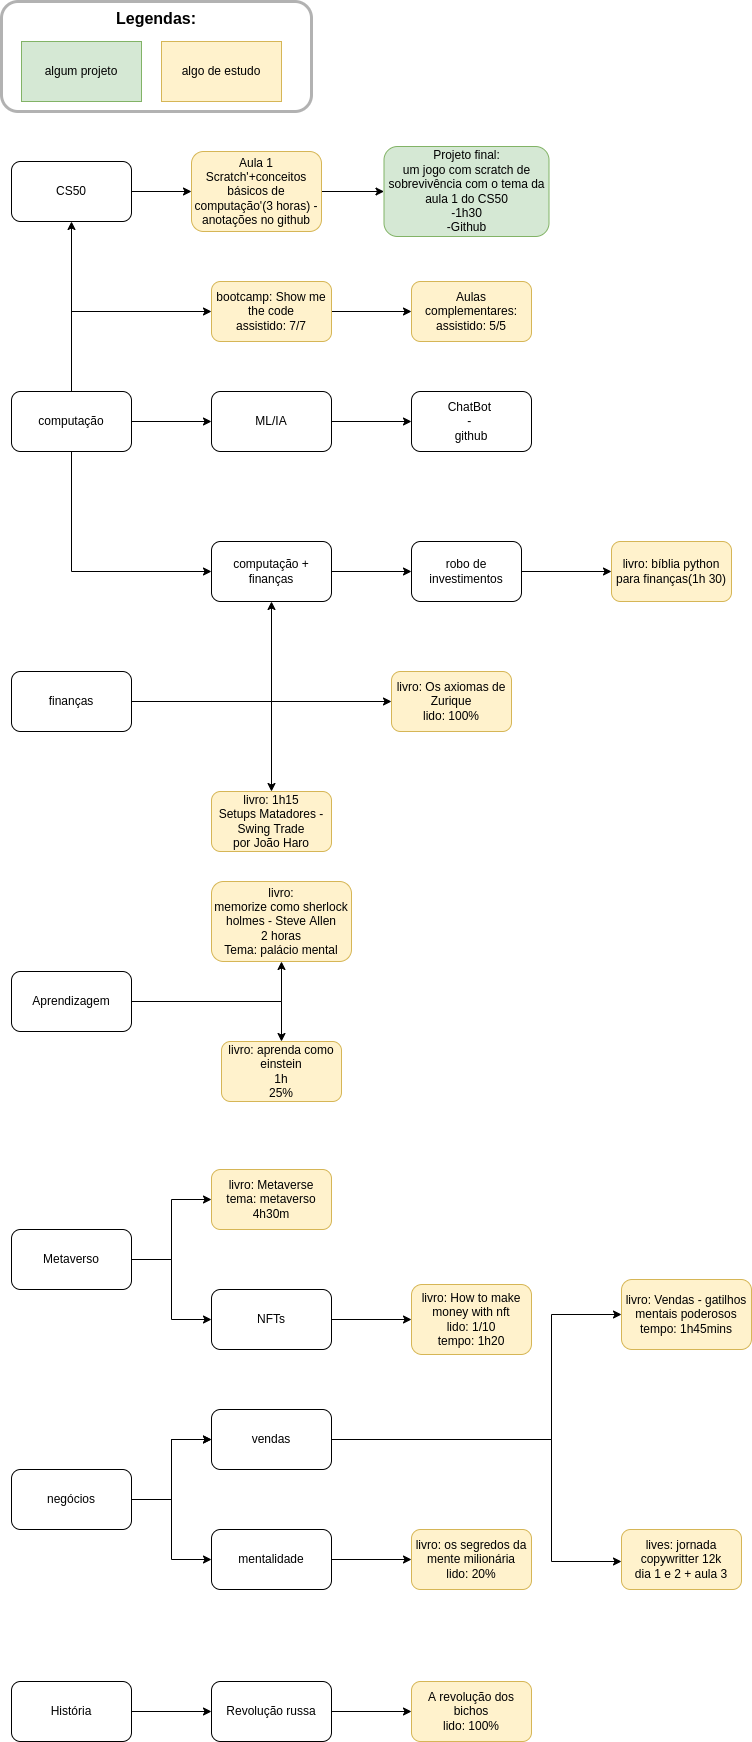

The diagram above was exported from draw.io. Its source (the exported page's mxGraphModel, read from the mxfile embedded in the PNG):
<mxGraphModel dx="1350" dy="878" grid="1" gridSize="10" guides="1" tooltips="1" connect="1" arrows="1" fold="1" page="1" pageScale="1" pageWidth="2500" pageHeight="1000" math="0" shadow="0">
  <root>
    <mxCell id="0" />
    <mxCell id="1" parent="0" />
    <mxCell id="HqooWimb8NqNPYKrkHc9-1" value="" style="edgeStyle=orthogonalEdgeStyle;rounded=0;orthogonalLoop=1;jettySize=auto;html=1;" parent="1" source="HqooWimb8NqNPYKrkHc9-2" target="HqooWimb8NqNPYKrkHc9-4" edge="1">
      <mxGeometry relative="1" as="geometry" />
    </mxCell>
    <mxCell id="78G1tEgX5QgwSWwoqBa3-2" value="" style="edgeStyle=orthogonalEdgeStyle;rounded=0;orthogonalLoop=1;jettySize=auto;html=1;" parent="1" source="HqooWimb8NqNPYKrkHc9-2" target="78G1tEgX5QgwSWwoqBa3-1" edge="1">
      <mxGeometry relative="1" as="geometry" />
    </mxCell>
    <mxCell id="th-7uO43FKWBNzGRh4X7-2" value="" style="edgeStyle=orthogonalEdgeStyle;rounded=0;orthogonalLoop=1;jettySize=auto;html=1;" parent="1" source="HqooWimb8NqNPYKrkHc9-2" target="th-7uO43FKWBNzGRh4X7-1" edge="1">
      <mxGeometry relative="1" as="geometry">
        <Array as="points">
          <mxPoint x="80" y="490" />
        </Array>
      </mxGeometry>
    </mxCell>
    <mxCell id="HqooWimb8NqNPYKrkHc9-2" value="computação" style="rounded=1;whiteSpace=wrap;html=1;" parent="1" vertex="1">
      <mxGeometry x="20" y="570" width="120" height="60" as="geometry" />
    </mxCell>
    <mxCell id="HqooWimb8NqNPYKrkHc9-3" value="" style="edgeStyle=orthogonalEdgeStyle;rounded=0;orthogonalLoop=1;jettySize=auto;html=1;" parent="1" source="HqooWimb8NqNPYKrkHc9-4" target="HqooWimb8NqNPYKrkHc9-6" edge="1">
      <mxGeometry relative="1" as="geometry" />
    </mxCell>
    <mxCell id="HqooWimb8NqNPYKrkHc9-4" value="CS50" style="whiteSpace=wrap;html=1;rounded=1;" parent="1" vertex="1">
      <mxGeometry x="20" y="340" width="120" height="60" as="geometry" />
    </mxCell>
    <mxCell id="HqooWimb8NqNPYKrkHc9-19" value="" style="edgeStyle=orthogonalEdgeStyle;rounded=0;orthogonalLoop=1;jettySize=auto;html=1;" parent="1" source="HqooWimb8NqNPYKrkHc9-6" target="HqooWimb8NqNPYKrkHc9-18" edge="1">
      <mxGeometry relative="1" as="geometry" />
    </mxCell>
    <mxCell id="HqooWimb8NqNPYKrkHc9-6" value="Aula 1&lt;br&gt;Scratch'+conceitos básicos de computação'(3 horas) - anotações no github" style="whiteSpace=wrap;html=1;rounded=1;fillColor=#fff2cc;strokeColor=#d6b656;" parent="1" vertex="1">
      <mxGeometry x="200" y="330" width="130" height="80" as="geometry" />
    </mxCell>
    <mxCell id="HqooWimb8NqNPYKrkHc9-8" value="" style="edgeStyle=orthogonalEdgeStyle;rounded=0;orthogonalLoop=1;jettySize=auto;html=1;" parent="1" source="HqooWimb8NqNPYKrkHc9-9" target="HqooWimb8NqNPYKrkHc9-11" edge="1">
      <mxGeometry relative="1" as="geometry" />
    </mxCell>
    <mxCell id="78G1tEgX5QgwSWwoqBa3-6" value="" style="edgeStyle=orthogonalEdgeStyle;rounded=0;orthogonalLoop=1;jettySize=auto;html=1;" parent="1" source="HqooWimb8NqNPYKrkHc9-9" target="78G1tEgX5QgwSWwoqBa3-5" edge="1">
      <mxGeometry relative="1" as="geometry" />
    </mxCell>
    <mxCell id="HqooWimb8NqNPYKrkHc9-9" value="finanças" style="rounded=1;whiteSpace=wrap;html=1;" parent="1" vertex="1">
      <mxGeometry x="20" y="850" width="120" height="60" as="geometry" />
    </mxCell>
    <mxCell id="HqooWimb8NqNPYKrkHc9-10" value="" style="edgeStyle=orthogonalEdgeStyle;rounded=0;orthogonalLoop=1;jettySize=auto;html=1;" parent="1" source="HqooWimb8NqNPYKrkHc9-11" target="HqooWimb8NqNPYKrkHc9-14" edge="1">
      <mxGeometry relative="1" as="geometry" />
    </mxCell>
    <mxCell id="HqooWimb8NqNPYKrkHc9-11" value="computação + finanças" style="rounded=1;whiteSpace=wrap;html=1;" parent="1" vertex="1">
      <mxGeometry x="220" y="720" width="120" height="60" as="geometry" />
    </mxCell>
    <mxCell id="HqooWimb8NqNPYKrkHc9-12" value="" style="endArrow=classic;html=1;rounded=0;entryX=0;entryY=0.5;entryDx=0;entryDy=0;exitX=0.5;exitY=1;exitDx=0;exitDy=0;" parent="1" source="HqooWimb8NqNPYKrkHc9-2" target="HqooWimb8NqNPYKrkHc9-11" edge="1">
      <mxGeometry width="50" height="50" relative="1" as="geometry">
        <mxPoint x="380" y="790" as="sourcePoint" />
        <mxPoint x="430" y="740" as="targetPoint" />
        <Array as="points">
          <mxPoint x="80" y="750" />
        </Array>
      </mxGeometry>
    </mxCell>
    <mxCell id="HqooWimb8NqNPYKrkHc9-13" value="" style="edgeStyle=orthogonalEdgeStyle;rounded=0;orthogonalLoop=1;jettySize=auto;html=1;" parent="1" source="HqooWimb8NqNPYKrkHc9-14" target="HqooWimb8NqNPYKrkHc9-15" edge="1">
      <mxGeometry relative="1" as="geometry" />
    </mxCell>
    <mxCell id="HqooWimb8NqNPYKrkHc9-14" value="robo de investimentos" style="rounded=1;whiteSpace=wrap;html=1;" parent="1" vertex="1">
      <mxGeometry x="420" y="720" width="110" height="60" as="geometry" />
    </mxCell>
    <mxCell id="HqooWimb8NqNPYKrkHc9-15" value="livro: bíblia python para finanças(1h 30)" style="rounded=1;whiteSpace=wrap;html=1;fillColor=#fff2cc;strokeColor=#d6b656;" parent="1" vertex="1">
      <mxGeometry x="620" y="720" width="120" height="60" as="geometry" />
    </mxCell>
    <mxCell id="HqooWimb8NqNPYKrkHc9-16" value="algum projeto" style="rounded=0;whiteSpace=wrap;html=1;fillColor=#d5e8d4;strokeColor=#82b366;" parent="1" vertex="1">
      <mxGeometry x="30" y="220" width="120" height="60" as="geometry" />
    </mxCell>
    <mxCell id="HqooWimb8NqNPYKrkHc9-17" value="algo de estudo" style="rounded=0;whiteSpace=wrap;html=1;fillColor=#fff2cc;strokeColor=#d6b656;" parent="1" vertex="1">
      <mxGeometry x="170" y="220" width="120" height="60" as="geometry" />
    </mxCell>
    <mxCell id="HqooWimb8NqNPYKrkHc9-18" value="&lt;span&gt;Projeto final:&lt;/span&gt;&lt;br&gt;&lt;span&gt;um jogo com scratch de sobrevivência com o tema da aula 1 do CS50&lt;/span&gt;&lt;br&gt;&lt;span&gt;-1h30&lt;/span&gt;&lt;br&gt;&lt;span&gt;-Github&lt;/span&gt;" style="whiteSpace=wrap;html=1;fillColor=#d5e8d4;strokeColor=#82b366;rounded=1;" parent="1" vertex="1">
      <mxGeometry x="392.5" y="325" width="165" height="90" as="geometry" />
    </mxCell>
    <mxCell id="HqooWimb8NqNPYKrkHc9-20" value="&lt;font style=&quot;font-size: 16px&quot;&gt;&lt;b&gt;&lt;font style=&quot;font-size: 16px&quot;&gt;Legendas:&lt;br&gt;&lt;/font&gt;&lt;br&gt;&lt;br&gt;&lt;br&gt;&lt;/b&gt;&lt;br&gt;&lt;/font&gt;" style="rounded=1;opacity=30;shadow=0;glass=0;sketch=0;fillColor=none;strokeColor=#000000;strokeWidth=3;html=1;whiteSpace=wrap;" parent="1" vertex="1">
      <mxGeometry x="10" y="180" width="310" height="110" as="geometry" />
    </mxCell>
    <mxCell id="7HRRvFqfDj7pb3AEnHog-3" value="" style="edgeStyle=orthogonalEdgeStyle;rounded=0;orthogonalLoop=1;jettySize=auto;html=1;" parent="1" source="7HRRvFqfDj7pb3AEnHog-1" target="7HRRvFqfDj7pb3AEnHog-2" edge="1">
      <mxGeometry relative="1" as="geometry" />
    </mxCell>
    <mxCell id="oIZ69_ZTi7P20APm46cc-8" value="" style="edgeStyle=orthogonalEdgeStyle;rounded=0;orthogonalLoop=1;jettySize=auto;html=1;" parent="1" source="7HRRvFqfDj7pb3AEnHog-1" target="oIZ69_ZTi7P20APm46cc-7" edge="1">
      <mxGeometry relative="1" as="geometry" />
    </mxCell>
    <mxCell id="7HRRvFqfDj7pb3AEnHog-1" value="Aprendizagem" style="rounded=1;whiteSpace=wrap;html=1;" parent="1" vertex="1">
      <mxGeometry x="20" y="1150" width="120" height="60" as="geometry" />
    </mxCell>
    <mxCell id="7HRRvFqfDj7pb3AEnHog-2" value="livro:&lt;br&gt;memorize como sherlock holmes - Steve Allen&lt;br&gt;2 horas&lt;br&gt;Tema: palácio mental" style="whiteSpace=wrap;html=1;rounded=1;fillColor=#fff2cc;strokeColor=#d6b656;" parent="1" vertex="1">
      <mxGeometry x="220" y="1060" width="140" height="80" as="geometry" />
    </mxCell>
    <mxCell id="78G1tEgX5QgwSWwoqBa3-4" value="" style="edgeStyle=orthogonalEdgeStyle;rounded=0;orthogonalLoop=1;jettySize=auto;html=1;" parent="1" source="78G1tEgX5QgwSWwoqBa3-1" target="78G1tEgX5QgwSWwoqBa3-3" edge="1">
      <mxGeometry relative="1" as="geometry" />
    </mxCell>
    <mxCell id="78G1tEgX5QgwSWwoqBa3-1" value="ML/IA" style="whiteSpace=wrap;html=1;rounded=1;" parent="1" vertex="1">
      <mxGeometry x="220" y="570" width="120" height="60" as="geometry" />
    </mxCell>
    <mxCell id="78G1tEgX5QgwSWwoqBa3-3" value="ChatBot &lt;br&gt;- &lt;br&gt;github" style="whiteSpace=wrap;html=1;rounded=1;" parent="1" vertex="1">
      <mxGeometry x="420" y="570" width="120" height="60" as="geometry" />
    </mxCell>
    <mxCell id="78G1tEgX5QgwSWwoqBa3-5" value="livro: 1h15&lt;br&gt;Setups Matadores - Swing Trade&lt;br&gt;por João Haro" style="whiteSpace=wrap;html=1;rounded=1;fillColor=#fff2cc;strokeColor=#d6b656;" parent="1" vertex="1">
      <mxGeometry x="220" y="970" width="120" height="60" as="geometry" />
    </mxCell>
    <mxCell id="78G1tEgX5QgwSWwoqBa3-9" value="" style="edgeStyle=orthogonalEdgeStyle;rounded=0;orthogonalLoop=1;jettySize=auto;html=1;" parent="1" source="78G1tEgX5QgwSWwoqBa3-7" target="78G1tEgX5QgwSWwoqBa3-8" edge="1">
      <mxGeometry relative="1" as="geometry" />
    </mxCell>
    <mxCell id="78G1tEgX5QgwSWwoqBa3-7" value="Metaverso" style="rounded=1;whiteSpace=wrap;html=1;" parent="1" vertex="1">
      <mxGeometry x="20" y="1408" width="120" height="60" as="geometry" />
    </mxCell>
    <mxCell id="78G1tEgX5QgwSWwoqBa3-8" value="livro: Metaverse&lt;br&gt;tema: metaverso&lt;br&gt;4h30m" style="whiteSpace=wrap;html=1;rounded=1;fillColor=#fff2cc;strokeColor=#d6b656;" parent="1" vertex="1">
      <mxGeometry x="220" y="1348" width="120" height="60" as="geometry" />
    </mxCell>
    <mxCell id="-Lu8VP_Wb9shxh-caJVO-3" value="" style="edgeStyle=orthogonalEdgeStyle;rounded=0;orthogonalLoop=1;jettySize=auto;html=1;" parent="1" source="-Lu8VP_Wb9shxh-caJVO-1" target="-Lu8VP_Wb9shxh-caJVO-2" edge="1">
      <mxGeometry relative="1" as="geometry" />
    </mxCell>
    <mxCell id="DBwzxsC-fnQSIMs8K__Q-1" value="" style="edgeStyle=orthogonalEdgeStyle;rounded=0;orthogonalLoop=1;jettySize=auto;html=1;" parent="1" source="-Lu8VP_Wb9shxh-caJVO-1" target="-Lu8VP_Wb9shxh-caJVO-2" edge="1">
      <mxGeometry relative="1" as="geometry" />
    </mxCell>
    <mxCell id="-Lu8VP_Wb9shxh-caJVO-1" value="negócios" style="rounded=1;whiteSpace=wrap;html=1;" parent="1" vertex="1">
      <mxGeometry x="20" y="1648" width="120" height="60" as="geometry" />
    </mxCell>
    <mxCell id="-Lu8VP_Wb9shxh-caJVO-5" value="" style="edgeStyle=orthogonalEdgeStyle;rounded=0;orthogonalLoop=1;jettySize=auto;html=1;" parent="1" source="-Lu8VP_Wb9shxh-caJVO-2" target="-Lu8VP_Wb9shxh-caJVO-4" edge="1">
      <mxGeometry relative="1" as="geometry">
        <Array as="points">
          <mxPoint x="560" y="1618" />
          <mxPoint x="560" y="1493" />
        </Array>
      </mxGeometry>
    </mxCell>
    <mxCell id="-Lu8VP_Wb9shxh-caJVO-2" value="vendas" style="whiteSpace=wrap;html=1;rounded=1;" parent="1" vertex="1">
      <mxGeometry x="220" y="1588" width="120" height="60" as="geometry" />
    </mxCell>
    <mxCell id="-Lu8VP_Wb9shxh-caJVO-4" value="livro: Vendas - gatilhos mentais poderosos&lt;br&gt;tempo: 1h45mins" style="whiteSpace=wrap;html=1;rounded=1;fillColor=#fff2cc;strokeColor=#d6b656;" parent="1" vertex="1">
      <mxGeometry x="630" y="1458" width="130" height="70" as="geometry" />
    </mxCell>
    <mxCell id="oIZ69_ZTi7P20APm46cc-4" value="" style="edgeStyle=orthogonalEdgeStyle;rounded=0;orthogonalLoop=1;jettySize=auto;html=1;" parent="1" source="oIZ69_ZTi7P20APm46cc-1" target="oIZ69_ZTi7P20APm46cc-3" edge="1">
      <mxGeometry relative="1" as="geometry" />
    </mxCell>
    <mxCell id="oIZ69_ZTi7P20APm46cc-1" value="NFTs" style="rounded=1;whiteSpace=wrap;html=1;" parent="1" vertex="1">
      <mxGeometry x="220" y="1468" width="120" height="60" as="geometry" />
    </mxCell>
    <mxCell id="oIZ69_ZTi7P20APm46cc-2" value="" style="endArrow=classic;html=1;rounded=0;exitX=1;exitY=0.5;exitDx=0;exitDy=0;entryX=0;entryY=0.5;entryDx=0;entryDy=0;" parent="1" source="78G1tEgX5QgwSWwoqBa3-7" target="oIZ69_ZTi7P20APm46cc-1" edge="1">
      <mxGeometry width="50" height="50" relative="1" as="geometry">
        <mxPoint x="280" y="1258" as="sourcePoint" />
        <mxPoint x="330" y="1208" as="targetPoint" />
        <Array as="points">
          <mxPoint x="180" y="1438" />
          <mxPoint x="180" y="1498" />
        </Array>
      </mxGeometry>
    </mxCell>
    <mxCell id="oIZ69_ZTi7P20APm46cc-3" value="livro: How to make money with nft&lt;br&gt;lido: 1/10&lt;br&gt;tempo: 1h20" style="rounded=1;whiteSpace=wrap;html=1;fillColor=#fff2cc;strokeColor=#d6b656;" parent="1" vertex="1">
      <mxGeometry x="420" y="1463" width="120" height="70" as="geometry" />
    </mxCell>
    <mxCell id="oIZ69_ZTi7P20APm46cc-7" value="livro: aprenda como einstein&lt;br&gt;1h&lt;br&gt;25%" style="whiteSpace=wrap;html=1;rounded=1;fillColor=#fff2cc;strokeColor=#d6b656;" parent="1" vertex="1">
      <mxGeometry x="230" y="1220" width="120" height="60" as="geometry" />
    </mxCell>
    <mxCell id="n6WBt4vFfVzLE_xZDwsq-1" value="" style="endArrow=classic;html=1;rounded=0;exitX=1;exitY=0.5;exitDx=0;exitDy=0;" parent="1" source="HqooWimb8NqNPYKrkHc9-9" edge="1">
      <mxGeometry width="50" height="50" relative="1" as="geometry">
        <mxPoint x="660" y="900" as="sourcePoint" />
        <mxPoint x="400" y="880" as="targetPoint" />
        <Array as="points">
          <mxPoint x="280" y="880" />
        </Array>
      </mxGeometry>
    </mxCell>
    <mxCell id="n6WBt4vFfVzLE_xZDwsq-2" value="livro: Os axiomas de Zurique&lt;br&gt;lido: 100%" style="rounded=1;whiteSpace=wrap;html=1;fillColor=#fff2cc;strokeColor=#d6b656;" parent="1" vertex="1">
      <mxGeometry x="400" y="850" width="120" height="60" as="geometry" />
    </mxCell>
    <mxCell id="DBwzxsC-fnQSIMs8K__Q-5" value="" style="edgeStyle=orthogonalEdgeStyle;rounded=0;orthogonalLoop=1;jettySize=auto;html=1;" parent="1" source="DBwzxsC-fnQSIMs8K__Q-2" target="DBwzxsC-fnQSIMs8K__Q-4" edge="1">
      <mxGeometry relative="1" as="geometry" />
    </mxCell>
    <mxCell id="DBwzxsC-fnQSIMs8K__Q-2" value="mentalidade" style="rounded=1;whiteSpace=wrap;html=1;" parent="1" vertex="1">
      <mxGeometry x="220" y="1708" width="120" height="60" as="geometry" />
    </mxCell>
    <mxCell id="DBwzxsC-fnQSIMs8K__Q-3" value="" style="endArrow=classic;html=1;rounded=0;exitX=1;exitY=0.5;exitDx=0;exitDy=0;entryX=0;entryY=0.5;entryDx=0;entryDy=0;" parent="1" source="-Lu8VP_Wb9shxh-caJVO-1" target="DBwzxsC-fnQSIMs8K__Q-2" edge="1">
      <mxGeometry width="50" height="50" relative="1" as="geometry">
        <mxPoint x="660" y="1690" as="sourcePoint" />
        <mxPoint x="170" y="1710" as="targetPoint" />
        <Array as="points">
          <mxPoint x="180" y="1678" />
          <mxPoint x="180" y="1738" />
        </Array>
      </mxGeometry>
    </mxCell>
    <mxCell id="DBwzxsC-fnQSIMs8K__Q-4" value="livro: os segredos da mente milionária&lt;br&gt;lido: 20%" style="whiteSpace=wrap;html=1;rounded=1;fillColor=#fff2cc;strokeColor=#d6b656;" parent="1" vertex="1">
      <mxGeometry x="420" y="1708" width="120" height="60" as="geometry" />
    </mxCell>
    <mxCell id="6Qi4Ou1KrIt7y5DrtKKQ-3" value="" style="edgeStyle=orthogonalEdgeStyle;rounded=0;orthogonalLoop=1;jettySize=auto;html=1;" parent="1" source="6Qi4Ou1KrIt7y5DrtKKQ-1" target="6Qi4Ou1KrIt7y5DrtKKQ-2" edge="1">
      <mxGeometry relative="1" as="geometry" />
    </mxCell>
    <mxCell id="6Qi4Ou1KrIt7y5DrtKKQ-1" value="História" style="rounded=1;whiteSpace=wrap;html=1;" parent="1" vertex="1">
      <mxGeometry x="20" y="1860" width="120" height="60" as="geometry" />
    </mxCell>
    <mxCell id="6Qi4Ou1KrIt7y5DrtKKQ-5" value="" style="edgeStyle=orthogonalEdgeStyle;rounded=0;orthogonalLoop=1;jettySize=auto;html=1;" parent="1" source="6Qi4Ou1KrIt7y5DrtKKQ-2" target="6Qi4Ou1KrIt7y5DrtKKQ-4" edge="1">
      <mxGeometry relative="1" as="geometry" />
    </mxCell>
    <mxCell id="6Qi4Ou1KrIt7y5DrtKKQ-2" value="Revolução russa" style="whiteSpace=wrap;html=1;rounded=1;" parent="1" vertex="1">
      <mxGeometry x="220" y="1860" width="120" height="60" as="geometry" />
    </mxCell>
    <mxCell id="6Qi4Ou1KrIt7y5DrtKKQ-4" value="A revolução dos bichos&lt;br&gt;lido: 100%" style="whiteSpace=wrap;html=1;rounded=1;fillColor=#fff2cc;strokeColor=#d6b656;" parent="1" vertex="1">
      <mxGeometry x="420" y="1860" width="120" height="60" as="geometry" />
    </mxCell>
    <mxCell id="5rGVWFzCaYOb8haS3eLF-2" value="" style="edgeStyle=orthogonalEdgeStyle;rounded=0;orthogonalLoop=1;jettySize=auto;html=1;" parent="1" source="th-7uO43FKWBNzGRh4X7-1" target="5rGVWFzCaYOb8haS3eLF-1" edge="1">
      <mxGeometry relative="1" as="geometry" />
    </mxCell>
    <mxCell id="th-7uO43FKWBNzGRh4X7-1" value="bootcamp: Show me the code&lt;br&gt;assistido: 7/7" style="whiteSpace=wrap;html=1;rounded=1;fillColor=#fff2cc;strokeColor=#d6b656;" parent="1" vertex="1">
      <mxGeometry x="220" y="460" width="120" height="60" as="geometry" />
    </mxCell>
    <mxCell id="5rGVWFzCaYOb8haS3eLF-1" value="Aulas complementares:&lt;br&gt;assistido: 5/5" style="whiteSpace=wrap;html=1;fillColor=#fff2cc;strokeColor=#d6b656;rounded=1;" parent="1" vertex="1">
      <mxGeometry x="420" y="460" width="120" height="60" as="geometry" />
    </mxCell>
    <mxCell id="XpnWG2T_DOnis75eE6a_-2" value="" style="edgeStyle=orthogonalEdgeStyle;rounded=0;orthogonalLoop=1;jettySize=auto;html=1;exitX=1;exitY=0.5;exitDx=0;exitDy=0;" parent="1" source="-Lu8VP_Wb9shxh-caJVO-2" edge="1">
      <mxGeometry relative="1" as="geometry">
        <mxPoint x="350" y="1628" as="sourcePoint" />
        <mxPoint x="630" y="1740" as="targetPoint" />
        <Array as="points">
          <mxPoint x="560" y="1618" />
          <mxPoint x="560" y="1740" />
          <mxPoint x="630" y="1740" />
        </Array>
      </mxGeometry>
    </mxCell>
    <mxCell id="XpnWG2T_DOnis75eE6a_-3" value="lives: jornada copywritter 12k&lt;br&gt;dia 1 e 2 + aula 3" style="rounded=1;whiteSpace=wrap;html=1;fillColor=#fff2cc;strokeColor=#d6b656;" parent="1" vertex="1">
      <mxGeometry x="630" y="1708" width="120" height="60" as="geometry" />
    </mxCell>
  </root>
</mxGraphModel>